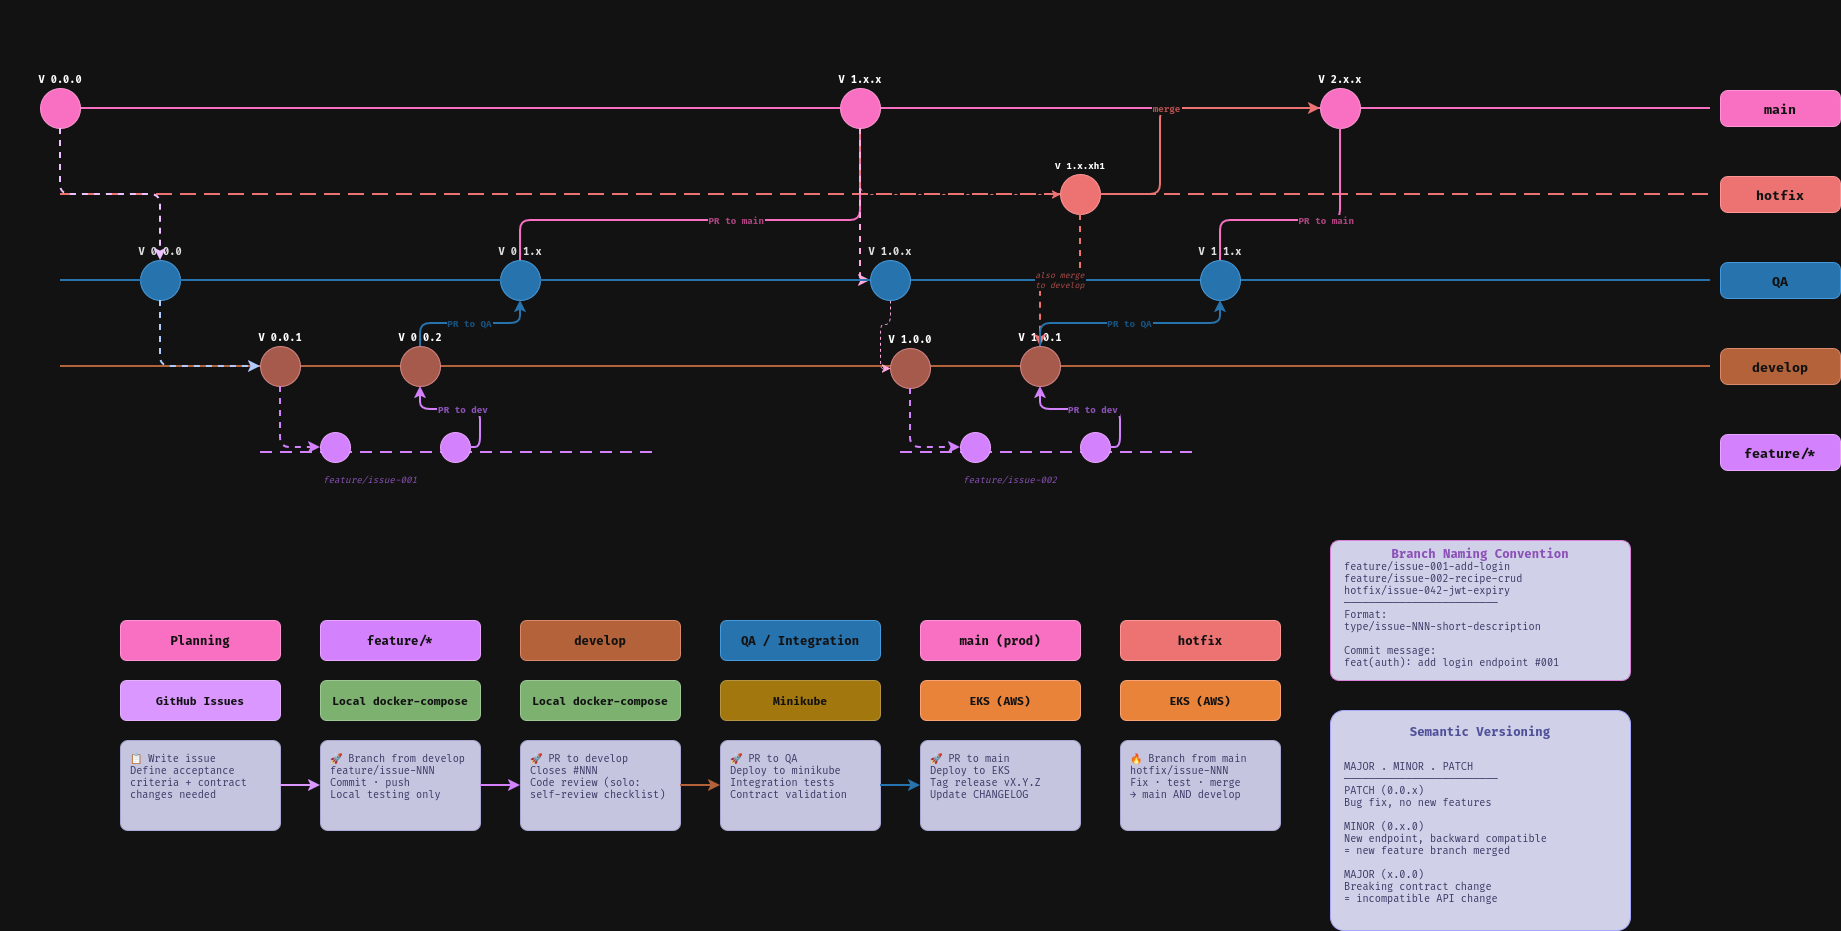

The diagram above was exported from draw.io. Its source (the exported page's mxGraphModel, read from the mxfile embedded in the PNG):
<mxGraphModel dx="2218" dy="1099" grid="1" gridSize="10" guides="1" tooltips="1" connect="1" arrows="1" fold="1" page="1" pageScale="1" pageWidth="1920" pageHeight="1080" math="0" shadow="0">
  <root>
    <mxCell id="0" />
    <mxCell id="1" parent="0" />
    <mxCell id="title" parent="1" style="text;fontSize=22;fontStyle=1;align=left;fontColor=#FFFFFF;" value="OVERM — Git Flow &amp; Branching Strategy" vertex="1">
      <mxGeometry height="32" width="600" x="40" y="20" as="geometry" />
    </mxCell>
    <mxCell id="title2" parent="1" style="text;fontSize=22;fontStyle=1;align=left;fontColor=#FFFFFF;" value="OVERM — Git Flow &amp; Branching Strategy" vertex="1">
      <mxGeometry height="32" width="700" x="40" y="20" as="geometry" />
    </mxCell>
    <mxCell id="lbl-main" parent="1" style="rounded=1;fillColor=#E040A0;strokeColor=#B0206E;fontColor=#FFFFFF;fontSize=13;fontStyle=1;arcSize=20;" value="main" vertex="1">
      <mxGeometry height="36" width="120" x="1760" y="110" as="geometry" />
    </mxCell>
    <mxCell id="lbl-hotfix" parent="1" style="rounded=1;fillColor=#E05252;strokeColor=#B03030;fontColor=#FFFFFF;fontSize=13;fontStyle=1;arcSize=20;" value="hotfix" vertex="1">
      <mxGeometry height="36" width="120" x="1760" y="196" as="geometry" />
    </mxCell>
    <mxCell id="lbl-qa" parent="1" style="rounded=1;fillColor=#52AAEE;strokeColor=#2080CC;fontColor=#FFFFFF;fontSize=13;fontStyle=1;arcSize=20;" value="QA" vertex="1">
      <mxGeometry height="36" width="120" x="1760" y="282" as="geometry" />
    </mxCell>
    <mxCell id="lbl-develop" parent="1" style="rounded=1;fillColor=#E08050;strokeColor=#B05030;fontColor=#FFFFFF;fontSize=13;fontStyle=1;arcSize=20;" value="develop" vertex="1">
      <mxGeometry height="36" width="120" x="1760" y="368" as="geometry" />
    </mxCell>
    <mxCell id="lbl-feature" parent="1" style="rounded=1;fillColor=#A040D0;strokeColor=#7020A0;fontColor=#FFFFFF;fontSize=13;fontStyle=1;arcSize=20;" value="feature/*" vertex="1">
      <mxGeometry height="36" width="120" x="1760" y="454" as="geometry" />
    </mxCell>
    <mxCell id="line-main" edge="1" parent="1" style="endArrow=none;strokeColor=#E040A0;strokeWidth=2;" value="">
      <mxGeometry relative="1" as="geometry">
        <mxPoint x="100" y="128" as="sourcePoint" />
        <mxPoint x="1750" y="128" as="targetPoint" />
      </mxGeometry>
    </mxCell>
    <mxCell id="line-hotfix" edge="1" parent="1" style="endArrow=none;strokeColor=#E05252;strokeWidth=2;dashed=1;dashPattern=8 4;" value="">
      <mxGeometry relative="1" as="geometry">
        <mxPoint x="100" y="214" as="sourcePoint" />
        <mxPoint x="1750" y="214" as="targetPoint" />
      </mxGeometry>
    </mxCell>
    <mxCell id="line-qa" edge="1" parent="1" source="qa-v10x" style="endArrow=none;strokeColor=#52AAEE;strokeWidth=2;" value="">
      <mxGeometry relative="1" as="geometry">
        <mxPoint x="100" y="300" as="sourcePoint" />
        <mxPoint x="1750" y="300" as="targetPoint" />
      </mxGeometry>
    </mxCell>
    <mxCell id="line-develop" edge="1" parent="1" style="endArrow=none;strokeColor=#E08050;strokeWidth=2;" value="">
      <mxGeometry relative="1" as="geometry">
        <mxPoint x="100" y="386" as="sourcePoint" />
        <mxPoint x="1750" y="386" as="targetPoint" />
      </mxGeometry>
    </mxCell>
    <mxCell id="line-feat1" edge="1" parent="1" style="endArrow=none;strokeColor=#A040D0;strokeWidth=2;dashed=1;dashPattern=6 4;" value="">
      <mxGeometry relative="1" as="geometry">
        <mxPoint x="300" y="472" as="sourcePoint" />
        <mxPoint x="700" y="472" as="targetPoint" />
      </mxGeometry>
    </mxCell>
    <mxCell id="line-feat2" edge="1" parent="1" style="endArrow=none;strokeColor=#A040D0;strokeWidth=2;dashed=1;dashPattern=6 4;" value="">
      <mxGeometry relative="1" as="geometry">
        <mxPoint x="940" y="472" as="sourcePoint" />
        <mxPoint x="1240" y="472" as="targetPoint" />
      </mxGeometry>
    </mxCell>
    <mxCell id="main-v000" parent="1" style="ellipse;fillColor=#E040A0;strokeColor=#B0206E;fontColor=light-dark(#FFFFFF,#FFFFFF);fontSize=10;fontStyle=1;labelPosition=center;verticalLabelPosition=top;align=center;verticalAlign=bottom;" value="V 0.0.0" vertex="1">
      <mxGeometry height="40" width="40" x="80" y="108" as="geometry" />
    </mxCell>
    <mxCell id="main-v1xx" parent="1" style="ellipse;fillColor=#E040A0;strokeColor=#B0206E;fontColor=light-dark(#FFFFFF,#FFFFFF);fontSize=10;fontStyle=1;labelPosition=center;verticalLabelPosition=top;align=center;verticalAlign=bottom;" value="V 1.x.x" vertex="1">
      <mxGeometry height="40" width="40" x="880" y="108" as="geometry" />
    </mxCell>
    <mxCell id="main-v2xx" parent="1" style="ellipse;fillColor=#E040A0;strokeColor=#B0206E;fontColor=light-dark(#FFFFFF,#FFFFFF);fontSize=10;fontStyle=1;labelPosition=center;verticalLabelPosition=top;align=center;verticalAlign=bottom;" value="V 2.x.x" vertex="1">
      <mxGeometry height="40" width="40" x="1360" y="108" as="geometry" />
    </mxCell>
    <mxCell id="hotfix-v" parent="1" style="ellipse;fillColor=#E05252;strokeColor=#B03030;fontColor=light-dark(#FFFFFF,#FFFFFF);fontSize=9;fontStyle=1;labelPosition=center;verticalLabelPosition=top;align=center;verticalAlign=bottom;" value="V 1.x.xh1" vertex="1">
      <mxGeometry height="40" width="40" x="1100" y="194" as="geometry" />
    </mxCell>
    <mxCell id="qa-v000" parent="1" style="ellipse;fillColor=#52AAEE;strokeColor=#2080CC;fontColor=light-dark(#FFFFFF,#DFDFDF);fontSize=10;fontStyle=1;labelPosition=center;verticalLabelPosition=top;align=center;verticalAlign=bottom;" value="V 0.0.0" vertex="1">
      <mxGeometry height="40" width="40" x="180" y="280" as="geometry" />
    </mxCell>
    <mxCell id="qa-v01x" parent="1" style="ellipse;fillColor=#52AAEE;strokeColor=#2080CC;fontColor=light-dark(#FFFFFF,#DFDFDF);fontSize=10;fontStyle=1;labelPosition=center;verticalLabelPosition=top;align=center;verticalAlign=bottom;" value="V 0.1.x" vertex="1">
      <mxGeometry height="40" width="40" x="540" y="280" as="geometry" />
    </mxCell>
    <mxCell id="qa-v11x" parent="1" style="ellipse;fillColor=#52AAEE;strokeColor=#2080CC;fontColor=light-dark(#FFFFFF,#DFDFDF);fontSize=10;fontStyle=1;labelPosition=center;verticalLabelPosition=top;align=center;verticalAlign=bottom;" value="V 1.1.x" vertex="1">
      <mxGeometry height="40" width="40" x="1240" y="280" as="geometry" />
    </mxCell>
    <mxCell id="dev-v000" parent="1" style="ellipse;fillColor=#E08878;strokeColor=#B05050;fontColor=light-dark(#FFFFFF,#FFFFFF);fontSize=10;fontStyle=1;labelPosition=center;verticalLabelPosition=top;align=center;verticalAlign=bottom;" value="V 0.0.1" vertex="1">
      <mxGeometry height="40" width="40" x="300" y="366" as="geometry" />
    </mxCell>
    <mxCell id="dev-v002" parent="1" style="ellipse;fillColor=#E08878;strokeColor=#B05050;fontColor=light-dark(#FFFFFF,#FFFFFF);fontSize=10;fontStyle=1;labelPosition=center;verticalLabelPosition=top;align=center;verticalAlign=bottom;" value="V 0.0.2" vertex="1">
      <mxGeometry height="40" width="40" x="440" y="366" as="geometry" />
    </mxCell>
    <mxCell id="dev-v100" parent="1" style="ellipse;fillColor=#E08878;strokeColor=#B05050;fontColor=light-dark(#FFFFFF,#FFFFFF);fontSize=10;fontStyle=1;labelPosition=center;verticalLabelPosition=top;align=center;verticalAlign=bottom;" value="V 1.0.0" vertex="1">
      <mxGeometry height="40" width="40" x="930" y="368" as="geometry" />
    </mxCell>
    <mxCell id="dev-v101" parent="1" style="ellipse;fillColor=#E08878;strokeColor=#B05050;fontColor=light-dark(#FFFFFF,#FFFFFF);fontSize=10;fontStyle=1;labelPosition=center;verticalLabelPosition=top;align=center;verticalAlign=bottom;" value="V 1.0.1" vertex="1">
      <mxGeometry height="40" width="40" x="1060" y="366" as="geometry" />
    </mxCell>
    <mxCell id="feat1-a" parent="1" style="ellipse;fillColor=#A040D0;strokeColor=#7020A0;fontColor=#FFFFFF;fontSize=9;" value="" vertex="1">
      <mxGeometry height="30" width="30" x="360" y="452" as="geometry" />
    </mxCell>
    <mxCell id="feat1-b" parent="1" style="ellipse;fillColor=#A040D0;strokeColor=#7020A0;fontColor=#FFFFFF;fontSize=9;" value="" vertex="1">
      <mxGeometry height="30" width="30" x="480" y="452" as="geometry" />
    </mxCell>
    <mxCell id="feat1-label" parent="1" style="text;fontSize=9;fontColor=#CC88FF;fontStyle=2;align=center;" value="feature/issue-001" vertex="1">
      <mxGeometry height="16" width="160" x="330" y="488" as="geometry" />
    </mxCell>
    <mxCell id="feat2-a" parent="1" style="ellipse;fillColor=#A040D0;strokeColor=#7020A0;fontColor=#FFFFFF;fontSize=9;" value="" vertex="1">
      <mxGeometry height="30" width="30" x="1000" y="452" as="geometry" />
    </mxCell>
    <mxCell id="feat2-b" parent="1" style="ellipse;fillColor=#A040D0;strokeColor=#7020A0;fontColor=#FFFFFF;fontSize=9;" value="" vertex="1">
      <mxGeometry height="30" width="30" x="1120" y="452" as="geometry" />
    </mxCell>
    <mxCell id="feat2-label" parent="1" style="text;fontSize=9;fontColor=#CC88FF;fontStyle=2;align=center;" value="feature/issue-002" vertex="1">
      <mxGeometry height="16" width="160" x="970" y="488" as="geometry" />
    </mxCell>
    <mxCell id="arr-main-qa" edge="1" parent="1" source="main-v000" style="edgeStyle=orthogonalEdgeStyle;strokeColor=#3700CC;strokeWidth=2;dashed=1;exitX=0.5;exitY=1;exitDx=0;exitDy=0;entryX=0.5;entryY=0;entryDx=0;entryDy=0;fillColor=#6a00ff;" target="qa-v000" value="">
      <mxGeometry relative="1" as="geometry" />
    </mxCell>
    <mxCell id="arr-qa-dev" edge="1" parent="1" source="qa-v000" style="edgeStyle=orthogonalEdgeStyle;strokeColor=#001DBC;strokeWidth=2;dashed=1;exitX=0.5;exitY=1;exitDx=0;exitDy=0;entryX=0;entryY=0.5;entryDx=0;entryDy=0;fillColor=#0050ef;" target="dev-v000" value="">
      <mxGeometry relative="1" as="geometry" />
    </mxCell>
    <mxCell id="arr-dev-feat1" edge="1" parent="1" source="dev-v000" style="edgeStyle=orthogonalEdgeStyle;strokeColor=#A040D0;strokeWidth=2;dashed=1;exitX=0.5;exitY=1;exitDx=0;exitDy=0;entryX=0;entryY=0.5;entryDx=0;entryDy=0;" target="feat1-a" value="">
      <mxGeometry relative="1" as="geometry" />
    </mxCell>
    <mxCell id="arr-feat1-dev" edge="1" parent="1" source="feat1-b" style="edgeStyle=orthogonalEdgeStyle;strokeColor=#A040D0;strokeWidth=2;fontColor=#CC88FF;fontSize=9;fontStyle=1;exitX=1;exitY=0.5;exitDx=0;exitDy=0;entryX=0.5;entryY=1;entryDx=0;entryDy=0;" target="dev-v002" value="PR to dev">
      <mxGeometry relative="1" as="geometry" />
    </mxCell>
    <mxCell id="arr-dev-qa" edge="1" parent="1" source="dev-v002" style="edgeStyle=orthogonalEdgeStyle;strokeColor=#52AAEE;strokeWidth=2;fontColor=#88CCFF;fontSize=9;fontStyle=1;exitX=0.5;exitY=0;exitDx=0;exitDy=0;entryX=0.5;entryY=1;entryDx=0;entryDy=0;" target="qa-v01x" value="PR to QA">
      <mxGeometry relative="1" as="geometry" />
    </mxCell>
    <mxCell id="arr-qa-main" edge="1" parent="1" source="qa-v01x" style="edgeStyle=orthogonalEdgeStyle;strokeColor=#E040A0;strokeWidth=2;fontColor=#FF88CC;fontSize=9;fontStyle=1;exitX=0.5;exitY=0;exitDx=0;exitDy=0;entryX=0;entryY=0.5;entryDx=0;entryDy=0;" target="main-v1xx" value="PR to main">
      <mxGeometry relative="1" as="geometry">
        <Array as="points">
          <mxPoint x="560" y="240" />
          <mxPoint x="900" y="240" />
        </Array>
      </mxGeometry>
    </mxCell>
    <mxCell id="arr-main-hotfix" edge="1" parent="1" source="main-v1xx" style="edgeStyle=orthogonalEdgeStyle;strokeColor=#E05252;strokeWidth=1;dashed=1;exitX=0.5;exitY=1;exitDx=0;exitDy=0;entryX=0;entryY=0.5;entryDx=0;entryDy=0;" target="hotfix-v" value="">
      <mxGeometry relative="1" as="geometry" />
    </mxCell>
    <mxCell id="arr-hotfix-main" edge="1" parent="1" source="hotfix-v" style="edgeStyle=orthogonalEdgeStyle;strokeColor=#E05252;strokeWidth=2;fontColor=#FF8888;fontSize=9;fontStyle=1;exitX=1;exitY=0.5;exitDx=0;exitDy=0;entryX=0;entryY=0.5;entryDx=0;entryDy=0;" target="main-v2xx" value="merge">
      <mxGeometry relative="1" as="geometry">
        <Array as="points">
          <mxPoint x="1200" y="214" />
          <mxPoint x="1200" y="128" />
          <mxPoint x="1360" y="128" />
        </Array>
      </mxGeometry>
    </mxCell>
    <mxCell id="arr-hotfix-dev" edge="1" parent="1" source="hotfix-v" style="edgeStyle=orthogonalEdgeStyle;strokeColor=#E05252;strokeWidth=2;dashed=1;fontColor=#FF8888;fontSize=8;fontStyle=2;exitX=0.5;exitY=1;exitDx=0;exitDy=0;entryX=0.5;entryY=0;entryDx=0;entryDy=0;" target="dev-v101" value="also merge&#10;to develop">
      <mxGeometry relative="1" as="geometry" />
    </mxCell>
    <mxCell id="arr-main-qa2" edge="1" parent="1" source="main-v1xx" style="edgeStyle=orthogonalEdgeStyle;strokeColor=#A50040;strokeWidth=2;dashed=1;exitX=0.5;exitY=1;exitDx=0;exitDy=0;entryX=0;entryY=0.5;entryDx=0;entryDy=0;fillColor=#d80073;" target="qa-v10x" value="">
      <mxGeometry relative="1" as="geometry" />
    </mxCell>
    <mxCell id="arr-qa-dev2" edge="1" parent="1" source="qa-v10x" style="edgeStyle=orthogonalEdgeStyle;strokeColor=#A50040;strokeWidth=1;dashed=1;exitX=0.5;exitY=1;exitDx=0;exitDy=0;entryX=0;entryY=0.5;entryDx=0;entryDy=0;fillColor=#d80073;" target="dev-v100" value="">
      <mxGeometry relative="1" as="geometry" />
    </mxCell>
    <mxCell id="arr-dev-feat2" edge="1" parent="1" source="dev-v100" style="edgeStyle=orthogonalEdgeStyle;strokeColor=#A040D0;strokeWidth=2;dashed=1;exitX=0.5;exitY=1;exitDx=0;exitDy=0;entryX=0;entryY=0.5;entryDx=0;entryDy=0;" target="feat2-a" value="">
      <mxGeometry relative="1" as="geometry" />
    </mxCell>
    <mxCell id="arr-feat2-dev" edge="1" parent="1" source="feat2-b" style="edgeStyle=orthogonalEdgeStyle;strokeColor=#A040D0;strokeWidth=2;fontColor=#CC88FF;fontSize=9;fontStyle=1;exitX=1;exitY=0.5;exitDx=0;exitDy=0;entryX=0.5;entryY=1;entryDx=0;entryDy=0;" target="dev-v101" value="PR to dev">
      <mxGeometry relative="1" as="geometry" />
    </mxCell>
    <mxCell id="arr-dev-qa2" edge="1" parent="1" source="dev-v101" style="edgeStyle=orthogonalEdgeStyle;strokeColor=#52AAEE;strokeWidth=2;fontColor=#88CCFF;fontSize=9;fontStyle=1;exitX=0.5;exitY=0;exitDx=0;exitDy=0;entryX=0.5;entryY=1;entryDx=0;entryDy=0;" target="qa-v11x" value="PR to QA">
      <mxGeometry relative="1" as="geometry" />
    </mxCell>
    <mxCell id="arr-qa-main2" edge="1" parent="1" source="qa-v11x" style="edgeStyle=orthogonalEdgeStyle;strokeColor=#E040A0;strokeWidth=2;fontColor=#FF88CC;fontSize=9;fontStyle=1;exitX=0.5;exitY=0;exitDx=0;exitDy=0;entryX=0;entryY=0.5;entryDx=0;entryDy=0;" target="main-v2xx" value="PR to main">
      <mxGeometry relative="1" as="geometry">
        <Array as="points">
          <mxPoint x="1260" y="240" />
          <mxPoint x="1380" y="240" />
          <mxPoint x="1380" y="128" />
        </Array>
      </mxGeometry>
    </mxCell>
    <mxCell id="col-planning" parent="1" style="rounded=1;fillColor=#E040A0;strokeColor=#B0206E;fontColor=#FFFFFF;fontSize=12;fontStyle=1;arcSize=15;" value="Planning" vertex="1">
      <mxGeometry height="40" width="160" x="160" y="640" as="geometry" />
    </mxCell>
    <mxCell id="col-feature" parent="1" style="rounded=1;fillColor=#A040D0;strokeColor=#7020A0;fontColor=#FFFFFF;fontSize=12;fontStyle=1;arcSize=15;" value="feature/*" vertex="1">
      <mxGeometry height="40" width="160" x="360" y="640" as="geometry" />
    </mxCell>
    <mxCell id="col-develop" parent="1" style="rounded=1;fillColor=#E08050;strokeColor=#B05030;fontColor=#FFFFFF;fontSize=12;fontStyle=1;arcSize=15;" value="develop" vertex="1">
      <mxGeometry height="40" width="160" x="560" y="640" as="geometry" />
    </mxCell>
    <mxCell id="col-qa" parent="1" style="rounded=1;fillColor=#52AAEE;strokeColor=#2080CC;fontColor=#FFFFFF;fontSize=12;fontStyle=1;arcSize=15;" value="QA / Integration" vertex="1">
      <mxGeometry height="40" width="160" x="760" y="640" as="geometry" />
    </mxCell>
    <mxCell id="col-main" parent="1" style="rounded=1;fillColor=#E040A0;strokeColor=#B0206E;fontColor=#FFFFFF;fontSize=12;fontStyle=1;arcSize=15;" value="main (prod)" vertex="1">
      <mxGeometry height="40" width="160" x="960" y="640" as="geometry" />
    </mxCell>
    <mxCell id="col-hotfix" parent="1" style="rounded=1;fillColor=#E05252;strokeColor=#B03030;fontColor=#FFFFFF;fontSize=12;fontStyle=1;arcSize=15;" value="hotfix" vertex="1">
      <mxGeometry height="40" width="160" x="1160" y="640" as="geometry" />
    </mxCell>
    <mxCell id="env-planning" parent="1" style="rounded=1;fillColor=#7B2FBE;strokeColor=#5A1A9A;fontColor=#FFFFFF;fontSize=11;fontStyle=1;arcSize=15;" value="GitHub Issues" vertex="1">
      <mxGeometry height="40" width="160" x="160" y="700" as="geometry" />
    </mxCell>
    <mxCell id="env-feature" parent="1" style="rounded=1;fillColor=#2D6A1E;strokeColor=#1A4A10;fontColor=#FFFFFF;fontSize=11;fontStyle=1;arcSize=15;" value="Local docker-compose" vertex="1">
      <mxGeometry height="40" width="160" x="360" y="700" as="geometry" />
    </mxCell>
    <mxCell id="env-develop" parent="1" style="rounded=1;fillColor=#2D6A1E;strokeColor=#1A4A10;fontColor=#FFFFFF;fontSize=11;fontStyle=1;arcSize=15;" value="Local docker-compose" vertex="1">
      <mxGeometry height="40" width="160" x="560" y="700" as="geometry" />
    </mxCell>
    <mxCell id="env-qa" parent="1" style="rounded=1;fillColor=#B8860B;strokeColor=#8B6508;fontColor=#FFFFFF;fontSize=11;fontStyle=1;arcSize=15;" value="Minikube" vertex="1">
      <mxGeometry height="40" width="160" x="760" y="700" as="geometry" />
    </mxCell>
    <mxCell id="env-main" parent="1" style="rounded=1;fillColor=#CC5500;strokeColor=#993300;fontColor=#FFFFFF;fontSize=11;fontStyle=1;arcSize=15;" value="EKS (AWS)" vertex="1">
      <mxGeometry height="40" width="160" x="960" y="700" as="geometry" />
    </mxCell>
    <mxCell id="env-hotfix" parent="1" style="rounded=1;fillColor=#CC5500;strokeColor=#993300;fontColor=#FFFFFF;fontSize=11;fontStyle=1;arcSize=15;" value="EKS (AWS)" vertex="1">
      <mxGeometry height="40" width="160" x="1160" y="700" as="geometry" />
    </mxCell>
    <mxCell id="act-planning" parent="1" style="rounded=1;fillColor=#2A2A4A;strokeColor=#4A4A7A;fontColor=#CCCCFF;fontSize=10;align=left;spacingLeft=8;verticalAlign=top;spacingTop=6;arcSize=8;" value="📋 Write issue&#10;Define acceptance&#10;criteria + contract&#10;changes needed" vertex="1">
      <mxGeometry height="90" width="160" x="160" y="760" as="geometry" />
    </mxCell>
    <mxCell id="act-feature" parent="1" style="rounded=1;fillColor=#2A2A4A;strokeColor=#4A4A7A;fontColor=#CCCCFF;fontSize=10;align=left;spacingLeft=8;verticalAlign=top;spacingTop=6;arcSize=8;" value="🚀 Branch from develop&#10;feature/issue-NNN&#10;Commit · push&#10;Local testing only" vertex="1">
      <mxGeometry height="90" width="160" x="360" y="760" as="geometry" />
    </mxCell>
    <mxCell id="act-develop" parent="1" style="rounded=1;fillColor=#2A2A4A;strokeColor=#4A4A7A;fontColor=#CCCCFF;fontSize=10;align=left;spacingLeft=8;verticalAlign=top;spacingTop=6;arcSize=8;" value="🚀 PR to develop&#10;Closes #NNN&#10;Code review (solo:&#10;self-review checklist)" vertex="1">
      <mxGeometry height="90" width="160" x="560" y="760" as="geometry" />
    </mxCell>
    <mxCell id="act-qa" parent="1" style="rounded=1;fillColor=#2A2A4A;strokeColor=#4A4A7A;fontColor=#CCCCFF;fontSize=10;align=left;spacingLeft=8;verticalAlign=top;spacingTop=6;arcSize=8;" value="🚀 PR to QA&#10;Deploy to minikube&#10;Integration tests&#10;Contract validation" vertex="1">
      <mxGeometry height="90" width="160" x="760" y="760" as="geometry" />
    </mxCell>
    <mxCell id="act-main" parent="1" style="rounded=1;fillColor=#2A2A4A;strokeColor=#4A4A7A;fontColor=#CCCCFF;fontSize=10;align=left;spacingLeft=8;verticalAlign=top;spacingTop=6;arcSize=8;" value="🚀 PR to main&#10;Deploy to EKS&#10;Tag release vX.Y.Z&#10;Update CHANGELOG" vertex="1">
      <mxGeometry height="90" width="160" x="960" y="760" as="geometry" />
    </mxCell>
    <mxCell id="act-hotfix" parent="1" style="rounded=1;fillColor=#2A2A4A;strokeColor=#4A4A7A;fontColor=#CCCCFF;fontSize=10;align=left;spacingLeft=8;verticalAlign=top;spacingTop=6;arcSize=8;" value="🔥 Branch from main&#10;hotfix/issue-NNN&#10;Fix · test · merge&#10;→ main AND develop" vertex="1">
      <mxGeometry height="90" width="160" x="1160" y="760" as="geometry" />
    </mxCell>
    <mxCell id="flow1" edge="1" parent="1" source="act-planning" style="edgeStyle=orthogonalEdgeStyle;strokeColor=#7B2FBE;strokeWidth=2;exitX=1;exitY=0.5;exitDx=0;exitDy=0;entryX=0;entryY=0.5;entryDx=0;entryDy=0;" target="act-feature" value="">
      <mxGeometry relative="1" as="geometry" />
    </mxCell>
    <mxCell id="flow2" edge="1" parent="1" source="act-feature" style="edgeStyle=orthogonalEdgeStyle;strokeColor=#A040D0;strokeWidth=2;exitX=1;exitY=0.5;exitDx=0;exitDy=0;entryX=0;entryY=0.5;entryDx=0;entryDy=0;" target="act-develop" value="">
      <mxGeometry relative="1" as="geometry" />
    </mxCell>
    <mxCell id="flow3" edge="1" parent="1" source="act-develop" style="edgeStyle=orthogonalEdgeStyle;strokeColor=#E08050;strokeWidth=2;exitX=1;exitY=0.5;exitDx=0;exitDy=0;entryX=0;entryY=0.5;entryDx=0;entryDy=0;" target="act-qa" value="">
      <mxGeometry relative="1" as="geometry" />
    </mxCell>
    <mxCell id="flow4" edge="1" parent="1" source="act-qa" style="edgeStyle=orthogonalEdgeStyle;strokeColor=#52AAEE;strokeWidth=2;exitX=1;exitY=0.5;exitDx=0;exitDy=0;entryX=0;entryY=0.5;entryDx=0;entryDy=0;" target="act-main" value="">
      <mxGeometry relative="1" as="geometry" />
    </mxCell>
    <mxCell id="semver-bg" parent="1" style="rounded=1;fillColor=#1E1E3A;strokeColor=#4444AA;arcSize=6;" value="" vertex="1">
      <mxGeometry height="220" width="300" x="1370" y="730" as="geometry" />
    </mxCell>
    <mxCell id="semver-title" parent="1" style="text;fontSize=12;fontStyle=1;fontColor=#AAAAFF;align=center;" value="Semantic Versioning" vertex="1">
      <mxGeometry height="20" width="300" x="1370" y="738" as="geometry" />
    </mxCell>
    <mxCell id="semver-body" parent="1" style="text;fontSize=10;fontColor=#CCCCFF;align=left;spacingLeft=12;verticalAlign=top;spacingTop=4;" value="MAJOR . MINOR . PATCH&#10;─────────────────────────&#10;PATCH (0.0.x)&#10;  Bug fix, no new features&#10;&#10;MINOR (0.x.0)&#10;  New endpoint, backward compatible&#10;  = new feature branch merged&#10;&#10;MAJOR (x.0.0)&#10;  Breaking contract change&#10;  = incompatible API change" vertex="1">
      <mxGeometry height="180" width="300" x="1370" y="770" as="geometry" />
    </mxCell>
    <mxCell id="naming-bg" parent="1" style="rounded=1;fillColor=#1E1E3A;strokeColor=#AA44AA;arcSize=6;" value="" vertex="1">
      <mxGeometry height="140" width="300" x="1370" y="560" as="geometry" />
    </mxCell>
    <mxCell id="naming-title" parent="1" style="text;fontSize=12;fontStyle=1;fontColor=#CC88FF;align=center;" value="Branch Naming Convention" vertex="1">
      <mxGeometry height="20" width="300" x="1370" y="560" as="geometry" />
    </mxCell>
    <mxCell id="naming-body" parent="1" style="text;fontSize=10;fontColor=#CCCCFF;align=left;spacingLeft=12;verticalAlign=top;spacingTop=4;" value="feature/issue-001-add-login&#10;feature/issue-002-recipe-crud&#10;hotfix/issue-042-jwt-expiry&#10;─────────────────────────&#10;Format:&#10;  type/issue-NNN-short-description&#10;&#10;Commit message:&#10;  feat(auth): add login endpoint #001" vertex="1">
      <mxGeometry height="142" width="300" x="1370" y="570" as="geometry" />
    </mxCell>
    <mxCell id="zPUT7ygE5DQq7U7vhT2o-1" edge="1" parent="1" style="endArrow=none;strokeColor=#52AAEE;strokeWidth=2;" target="qa-v10x" value="">
      <mxGeometry relative="1" as="geometry">
        <mxPoint x="100" y="300" as="sourcePoint" />
        <mxPoint x="1750" y="300" as="targetPoint" />
      </mxGeometry>
    </mxCell>
    <mxCell id="qa-v10x" parent="1" style="ellipse;fillColor=#52AAEE;strokeColor=#2080CC;fontColor=light-dark(#FFFFFF,#DFDFDF);fontSize=10;fontStyle=1;labelPosition=center;verticalLabelPosition=top;align=center;verticalAlign=bottom;" value="V 1.0.x" vertex="1">
      <mxGeometry height="40" width="40" x="910" y="280" as="geometry" />
    </mxCell>
  </root>
</mxGraphModel>